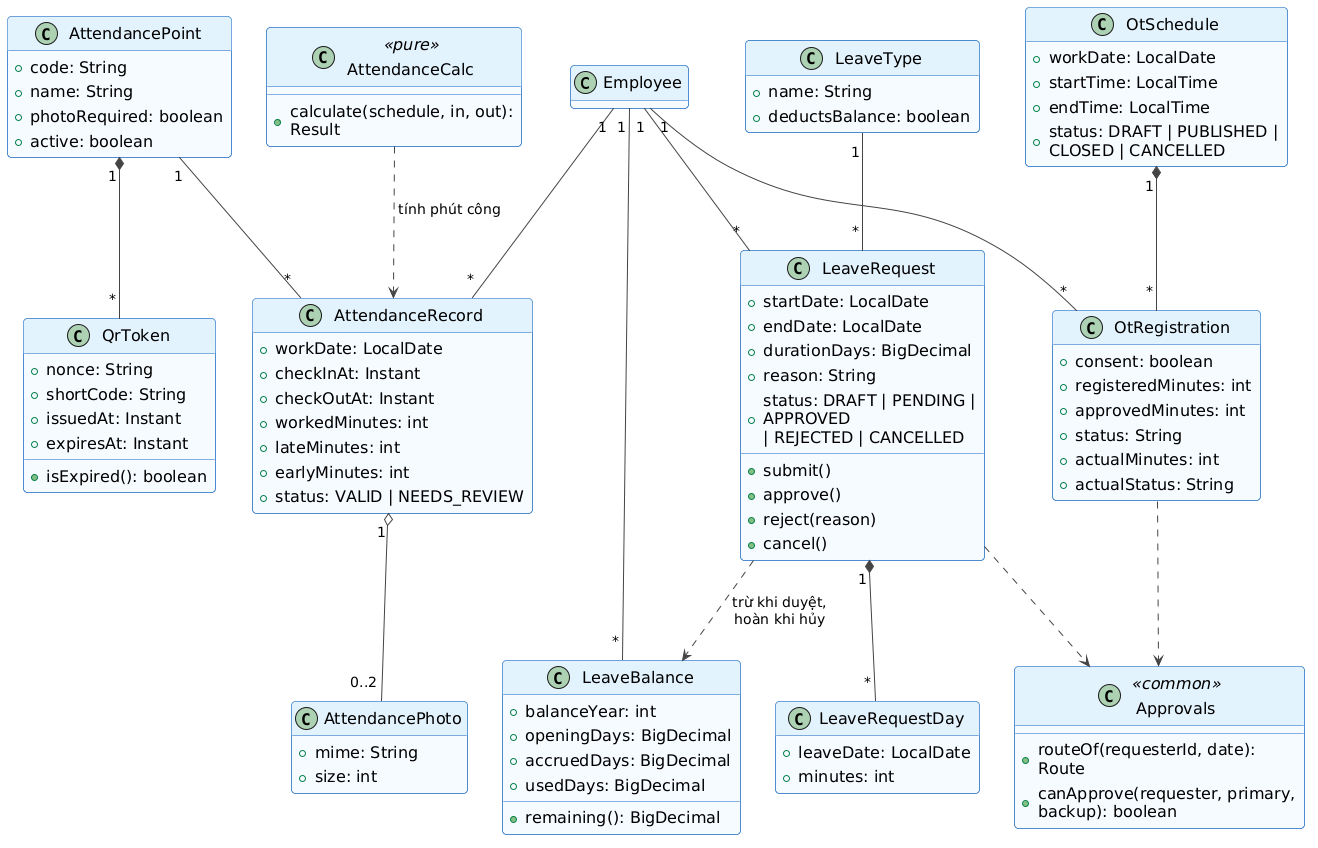

The diagram above was rendered by PlantUML. Its source (embedded in the PNG):
@startuml
' Style dùng chung cho các sơ đồ trong báo cáo (render.py nhúng vào khi vẽ)
skinparam backgroundColor #FFFFFF
skinparam shadowing false
skinparam roundCorner 8
skinparam defaultFontSize 16
skinparam ArrowColor #444444
skinparam ArrowFontSize 14
skinparam maxMessageSize 220
skinparam wrapWidth 260
skinparam padding 3
skinparam actorBorderColor #333333
skinparam actorBackgroundColor #FFFFFF
skinparam usecaseBorderColor #1565C0
skinparam usecaseBackgroundColor #E3F2FD
skinparam rectangleBorderColor #546E7A
skinparam rectangleBackgroundColor #FAFAFA
skinparam packageBorderColor #546E7A
skinparam packageBackgroundColor #FAFAFA
skinparam classBorderColor #1565C0
skinparam classBackgroundColor #F5FAFF
skinparam classHeaderBackgroundColor #E3F2FD
skinparam participantBorderColor #1565C0
skinparam participantBackgroundColor #E3F2FD
skinparam sequenceLifeLineBorderColor #888888
skinparam sequenceGroupBorderColor #888888
skinparam stateBorderColor #1565C0
skinparam stateBackgroundColor #E3F2FD
skinparam activityBorderColor #1565C0
skinparam activityBackgroundColor #E3F2FD
skinparam noteBorderColor #F9A825
skinparam noteBackgroundColor #FFF8E1

hide empty methods
class Employee
class AttendancePoint {
  +code: String
  +name: String
  +photoRequired: boolean
  +active: boolean
}
class QrToken {
  +nonce: String
  +shortCode: String
  +issuedAt: Instant
  +expiresAt: Instant
  +isExpired(): boolean
}
class AttendanceRecord {
  +workDate: LocalDate
  +checkInAt: Instant
  +checkOutAt: Instant
  +workedMinutes: int
  +lateMinutes: int
  +earlyMinutes: int
  +status: VALID | NEEDS_REVIEW
}
class AttendancePhoto {
  +mime: String
  +size: int
}
class AttendanceCalc <<pure>> {
  +calculate(schedule, in, out): Result
}
class LeaveType {
  +name: String
  +deductsBalance: boolean
}
class LeaveRequest {
  +startDate: LocalDate
  +endDate: LocalDate
  +durationDays: BigDecimal
  +reason: String
  +status: DRAFT | PENDING | APPROVED\n| REJECTED | CANCELLED
  +submit()
  +approve()
  +reject(reason)
  +cancel()
}
class LeaveRequestDay {
  +leaveDate: LocalDate
  +minutes: int
}
class LeaveBalance {
  +balanceYear: int
  +openingDays: BigDecimal
  +accruedDays: BigDecimal
  +usedDays: BigDecimal
  +remaining(): BigDecimal
}
class OtSchedule {
  +workDate: LocalDate
  +startTime: LocalTime
  +endTime: LocalTime
  +status: DRAFT | PUBLISHED | CLOSED | CANCELLED
}
class OtRegistration {
  +consent: boolean
  +registeredMinutes: int
  +approvedMinutes: int
  +status: String
  +actualMinutes: int
  +actualStatus: String
}
class Approvals <<common>> {
  +routeOf(requesterId, date): Route
  +canApprove(requester, primary, backup): boolean
}
Employee "1" -- "*" AttendanceRecord
AttendancePoint "1" -- "*" AttendanceRecord
AttendancePoint "1" *-- "*" QrToken
AttendanceRecord "1" o-- "0..2" AttendancePhoto
AttendanceCalc ..> AttendanceRecord : tính phút công
Employee "1" -- "*" LeaveRequest
LeaveType "1" -- "*" LeaveRequest
LeaveRequest "1" *-- "*" LeaveRequestDay
Employee "1" -- "*" LeaveBalance
LeaveRequest ..> LeaveBalance : trừ khi duyệt,\nhoàn khi hủy
OtSchedule "1" *-- "*" OtRegistration
Employee "1" -- "*" OtRegistration
LeaveRequest ..> Approvals
OtRegistration ..> Approvals
@enduml